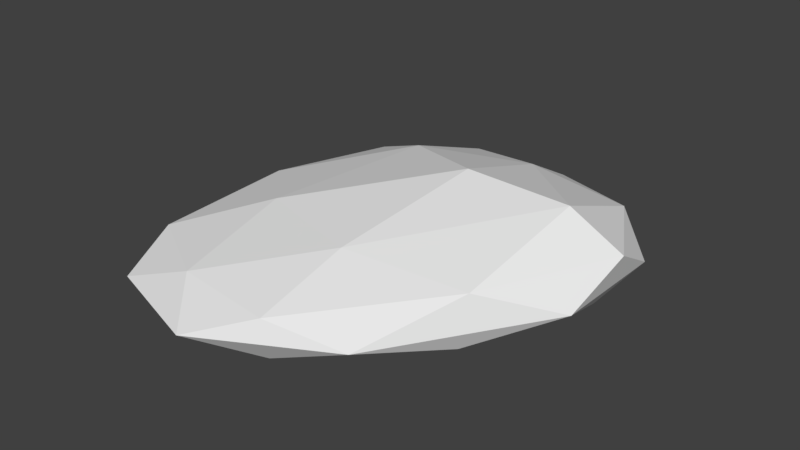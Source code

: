 # Source: Rock_Small_03.blend  (saved by Blender 2.78.0; exported with 4.5.12 LTS)
import bpy
from mathutils import Matrix  # noqa: F401  (used for matrix-valued properties, if any)

bpy.ops.wm.read_factory_settings(use_empty=True)
scene = bpy.context.scene
scene.name = 'Scene'

# ---- collections
col_collection_1 = bpy.data.collections.new('Collection 1'); scene.collection.children.link(col_collection_1)

# ---- materials (node trees are filled in below, after node groups)
mat_rock = bpy.data.materials.new('Rock')
mat_rock.alpha_threshold = 0.0
mat_rock.use_transparent_shadow = False
mat_rock.roughness = 0.5

# ---- material node trees

# ---- world
world_world = bpy.data.worlds.new('World'); scene.world = world_world
world_world.color = (0.05088, 0.05088, 0.05088)
world_world.use_sun_shadow = False
world_world.sun_shadow_jitter_overblur = 0.0
world_world.cycles.sampling_method = 'MANUAL'

# ---- meshes
me_icosphere = bpy.data.meshes.new('Icosphere')
me_icosphere.from_pydata([(0.01769, 0.00555, -0.004711), (0.1051, -0.07492, 0.009293), (-0.06168, -0.1487, -2.796e-05), (-0.1275, -0.00257, 0.001341), (-0.03328, 0.1305, 0.001769), (0.1174, 0.08542, 0.01138), (0.01378, -0.1487, 0.02973), (-0.1227, -0.1044, 0.02973), (-0.09005, 0.08581, 0.03445), (0.04667, 0.1303, 0.03457), (0.1626, 0.01246, 0.05601), (0.05115, 0.00388, 0.08449), (-0.03513, -0.08747, -0.01103), (0.06658, -0.04643, -0.002253), (0.01253, -0.142, -0.002612), (0.1452, 0.01282, 0.01596), (0.08085, 0.05563, 0.000779), (-0.07027, -0.003899, -0.007014), (-0.1173, -0.09984, -0.002612), (-0.009959, 0.08222, -0.006389), (-0.08828, 0.08224, 8.827e-05), (0.04214, 0.1247, 0.0003817), (0.1556, -0.03242, 0.03239), (0.1559, 0.05546, 0.03131), (-0.02916, -0.178, 0.01461), (0.0656, -0.1285, 0.01574), (-0.1452, -0.06019, 0.01524), (-0.1094, -0.1519, 0.01461), (-0.07614, 0.1248, 0.0164), (-0.1272, 0.0531, 0.01671), (0.09056, 0.1245, 0.02062), (0.003788, 0.1509, 0.0162), (0.1101, -0.07244, 0.04858), (-0.05924, -0.142, 0.03236), (-0.117, -0.00333, 0.03698), (-0.0266, 0.1246, 0.03741), (0.124, 0.08133, 0.05148), (0.0242, -0.08821, 0.05572), (0.1254, 0.008078, 0.07964), (-0.05864, -0.06201, 0.05395), (-0.02783, 0.05143, 0.06379), (0.05044, 0.08142, 0.06108)], [], [(0, 13, 12), (1, 13, 15), (0, 12, 17), (0, 17, 19), (0, 19, 16), (1, 15, 22), (2, 14, 24), (3, 18, 26), (4, 20, 28), (5, 21, 30), (1, 22, 25), (2, 24, 27), (3, 26, 29), (4, 28, 31), (5, 30, 23), (6, 32, 37), (7, 33, 39), (8, 34, 40), (9, 35, 41), (10, 36, 38), (38, 41, 11), (38, 36, 41), (36, 9, 41), (41, 40, 11), (41, 35, 40), (35, 8, 40), (40, 39, 11), (40, 34, 39), (34, 7, 39), (39, 37, 11), (39, 33, 37), (33, 6, 37), (37, 38, 11), (37, 32, 38), (32, 10, 38), (23, 36, 10), (23, 30, 36), (30, 9, 36), (31, 35, 9), (31, 28, 35), (28, 8, 35), (29, 34, 8), (29, 26, 34), (26, 7, 34), (27, 33, 7), (27, 24, 33), (24, 6, 33), (25, 32, 6), (25, 22, 32), (22, 10, 32), (30, 31, 9), (30, 21, 31), (21, 4, 31), (28, 29, 8), (28, 20, 29), (20, 3, 29), (26, 27, 7), (26, 18, 27), (18, 2, 27), (24, 25, 6), (24, 14, 25), (14, 1, 25), (22, 23, 10), (22, 15, 23), (15, 5, 23), (16, 21, 5), (16, 19, 21), (19, 4, 21), (19, 20, 4), (19, 17, 20), (17, 3, 20), (17, 18, 3), (17, 12, 18), (12, 2, 18), (15, 16, 5), (15, 13, 16), (13, 0, 16), (12, 14, 2), (12, 13, 14), (13, 1, 14)])
_uv = me_icosphere.uv_layers.new(name='UVMap')
_uv.uv.foreach_set('vector', [0.2747, 0.7185, 0.2467, 0.7395, 0.2324, 0.6876, 0.2301, 0.7581, 0.2467, 0.7395, 0.271, 0.7833, 0.2747, 0.7185, 0.2324, 0.6876, 0.275, 0.675, 0.2747, 0.7185, 0.275, 0.675, 0.3135, 0.7092, 0.2747, 0.7185, 0.3135, 0.7092, 0.2956, 0.7523, 0.1808, 0.6823, 0.2111, 0.6316, 0.2063, 0.6601, 0.1821, 0.8017, 0.1607, 0.7448, 0.1848, 0.7679, 0.3047, 0.7933, 0.2426, 0.8206, 0.2672, 0.7966, 0.3576, 0.6837, 0.3576, 0.7469, 0.3433, 0.7142, 0.2645, 0.6176, 0.3273, 0.6284, 0.2889, 0.6339, 0.1808, 0.6823, 0.2063, 0.6601, 0.1805, 0.7152, 0.1821, 0.8017, 0.1848, 0.7679, 0.2175, 0.7972, 0.3047, 0.7933, 0.2672, 0.7966, 0.3213, 0.7611, 0.3576, 0.6837, 0.3433, 0.7142, 0.3309, 0.6637, 0.2645, 0.6176, 0.2889, 0.6339, 0.2381, 0.6354, 0.1931, 0.7412, 0.2077, 0.6879, 0.2195, 0.7225, 0.2414, 0.786, 0.2126, 0.7687, 0.2466, 0.7487, 0.3194, 0.7296, 0.2853, 0.7634, 0.2844, 0.7109, 0.3007, 0.6577, 0.3187, 0.6908, 0.2768, 0.6749, 0.2285, 0.6575, 0.2574, 0.6497, 0.2371, 0.6721, 0.2371, 0.6721, 0.2768, 0.6749, 0.2496, 0.6941, 0.2371, 0.6721, 0.2574, 0.6497, 0.2768, 0.6749, 0.2574, 0.6497, 0.3007, 0.6577, 0.2768, 0.6749, 0.2768, 0.6749, 0.2844, 0.7109, 0.2496, 0.6941, 0.2768, 0.6749, 0.3187, 0.6908, 0.2844, 0.7109, 0.3187, 0.6908, 0.3194, 0.7296, 0.2844, 0.7109, 0.2844, 0.7109, 0.2466, 0.7487, 0.2496, 0.6941, 0.2844, 0.7109, 0.2853, 0.7634, 0.2466, 0.7487, 0.2853, 0.7634, 0.2414, 0.786, 0.2466, 0.7487, 0.2466, 0.7487, 0.2195, 0.7225, 0.2496, 0.6941, 0.2466, 0.7487, 0.2126, 0.7687, 0.2195, 0.7225, 0.2126, 0.7687, 0.1931, 0.7412, 0.2195, 0.7225, 0.2195, 0.7225, 0.2371, 0.6721, 0.2496, 0.6941, 0.2195, 0.7225, 0.2077, 0.6879, 0.2371, 0.6721, 0.2077, 0.6879, 0.2285, 0.6575, 0.2371, 0.6721, 0.2381, 0.6354, 0.2574, 0.6497, 0.2285, 0.6575, 0.2381, 0.6354, 0.2889, 0.6339, 0.2574, 0.6497, 0.2889, 0.6339, 0.3007, 0.6577, 0.2574, 0.6497, 0.3309, 0.6637, 0.3187, 0.6908, 0.3007, 0.6577, 0.3309, 0.6637, 0.3433, 0.7142, 0.3187, 0.6908, 0.3433, 0.7142, 0.3194, 0.7296, 0.3187, 0.6908, 0.3213, 0.7611, 0.2853, 0.7634, 0.3194, 0.7296, 0.3213, 0.7611, 0.2672, 0.7966, 0.2853, 0.7634, 0.2672, 0.7966, 0.2414, 0.786, 0.2853, 0.7634, 0.2175, 0.7972, 0.2126, 0.7687, 0.2414, 0.786, 0.2175, 0.7972, 0.1848, 0.7679, 0.2126, 0.7687, 0.1848, 0.7679, 0.1931, 0.7412, 0.2126, 0.7687, 0.1805, 0.7152, 0.2077, 0.6879, 0.1931, 0.7412, 0.1805, 0.7152, 0.2063, 0.6601, 0.2077, 0.6879, 0.2063, 0.6601, 0.2285, 0.6575, 0.2077, 0.6879, 0.2889, 0.6339, 0.3309, 0.6637, 0.3007, 0.6577, 0.2889, 0.6339, 0.3273, 0.6284, 0.3309, 0.6637, 0.3273, 0.6284, 0.3576, 0.6837, 0.3309, 0.6637, 0.3433, 0.7142, 0.3213, 0.7611, 0.3194, 0.7296, 0.3433, 0.7142, 0.3576, 0.7469, 0.3213, 0.7611, 0.3576, 0.7469, 0.3047, 0.7933, 0.3213, 0.7611, 0.2672, 0.7966, 0.2175, 0.7972, 0.2414, 0.786, 0.2672, 0.7966, 0.2426, 0.8206, 0.2175, 0.7972, 0.2426, 0.8206, 0.1821, 0.8017, 0.2175, 0.7972, 0.1848, 0.7679, 0.1805, 0.7152, 0.1931, 0.7412, 0.1848, 0.7679, 0.1607, 0.7448, 0.1805, 0.7152, 0.1607, 0.7448, 0.1808, 0.6823, 0.1805, 0.7152, 0.2063, 0.6601, 0.2381, 0.6354, 0.2285, 0.6575, 0.2063, 0.6601, 0.2111, 0.6316, 0.2381, 0.6354, 0.2111, 0.6316, 0.2645, 0.6176, 0.2381, 0.6354, 0.2956, 0.7523, 0.3317, 0.7373, 0.3083, 0.7731, 0.2956, 0.7523, 0.3135, 0.7092, 0.3317, 0.7373, 0.3135, 0.7092, 0.3391, 0.7006, 0.3317, 0.7373, 0.3135, 0.7092, 0.3185, 0.6707, 0.3391, 0.7006, 0.3135, 0.7092, 0.275, 0.675, 0.3185, 0.6707, 0.275, 0.675, 0.2791, 0.6464, 0.3185, 0.6707, 0.275, 0.675, 0.2306, 0.6464, 0.2791, 0.6464, 0.275, 0.675, 0.2324, 0.6876, 0.2306, 0.6464, 0.2324, 0.6876, 0.2032, 0.671, 0.2306, 0.6464, 0.271, 0.7833, 0.2956, 0.7523, 0.3083, 0.7731, 0.271, 0.7833, 0.2467, 0.7395, 0.2956, 0.7523, 0.2467, 0.7395, 0.2747, 0.7185, 0.2956, 0.7523, 0.2324, 0.6876, 0.2028, 0.708, 0.2032, 0.671, 0.2324, 0.6876, 0.2467, 0.7395, 0.2028, 0.708, 0.2467, 0.7395, 0.2301, 0.7581, 0.2028, 0.708])
me_icosphere.materials.append(mat_rock)
me_icosphere.use_remesh_preserve_volume = False
me_icosphere.use_remesh_preserve_attributes = False
me_icosphere.use_mirror_vertex_groups = False
me_icosphere.update()

# ---- objects
ob_rock_small_03 = bpy.data.objects.new('Rock_Small_03_', me_icosphere)

# ---- transforms, parenting, visibility, modifiers, constraints
ob_rock_small_03.location = (0.0, 0.0, 0.0)
ob_rock_small_03.lineart.crease_threshold = 0.0

# ---- collection membership
col_collection_1.objects.link(ob_rock_small_03)

# ---- scene / render settings (as saved in the file)
scene.frame_start = 1; scene.frame_end = 250; scene.frame_set(1)
scene.render.engine = 'BLENDER_EEVEE_NEXT'
scene.render.resolution_percentage = 50
scene.render.dither_intensity = 0.0
scene.cycles.use_denoising = False
scene.cycles.samples = 128
scene.cycles.sampling_pattern = 'TABULATED_SOBOL'
scene.cycles.light_sampling_threshold = 0.0
scene.cycles.use_adaptive_sampling = False
scene.cycles.use_light_tree = False
scene.cycles.blur_glossy = 0.0
scene.cycles.sample_clamp_indirect = 0.0
scene.view_settings.view_transform = 'Standard'
bpy.context.view_layer.update()

# ---- added for rendering (the .blend has no active camera and no usable light): camera, sun
cam_auto = bpy.data.cameras.new('AutoCamera')
cam_auto.lens = 50.0
cam_auto.sensor_width = 36.0
cam_auto.clip_end = 1000.0
ob_auto_camera = bpy.data.objects.new('AutoCamera', cam_auto)
scene.collection.objects.link(ob_auto_camera)
ob_auto_camera.location = (0.434763, -0.524797, 0.377572)
ob_auto_camera.rotation_euler = (1.09748, -7.21219e-08, 0.694738)
scene.camera = ob_auto_camera
light_auto_sun = bpy.data.lights.new('AutoSun', 'SUN')
light_auto_sun.energy = 3.0
light_auto_sun.angle = 0.0523599
ob_auto_sun = bpy.data.objects.new('AutoSun', light_auto_sun)
scene.collection.objects.link(ob_auto_sun)
ob_auto_sun.rotation_euler = (0.872665, 0.174533, 0.523599)
bpy.context.view_layer.update()

